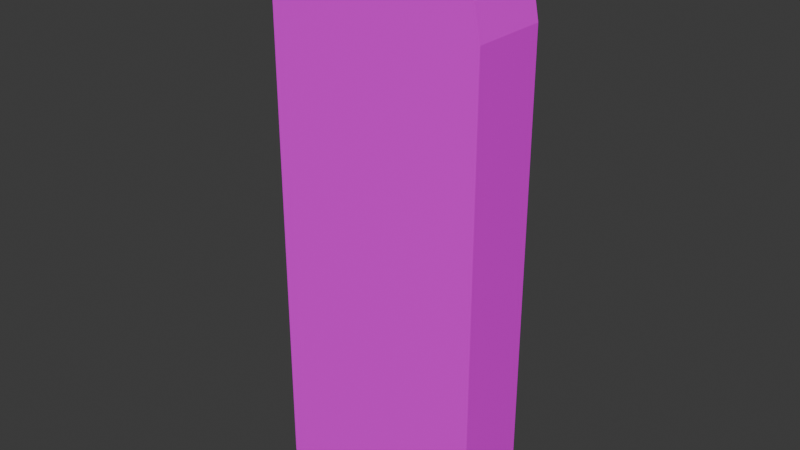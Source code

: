 # Source: Door.blend  (saved by Blender 5.0.119; exported with 4.5.12 LTS)
import bpy
from mathutils import Matrix  # noqa: F401  (used for matrix-valued properties, if any)

bpy.ops.wm.read_factory_settings(use_empty=True)
scene = bpy.context.scene
scene.name = 'Scene'

# ---- collections
col_collection = bpy.data.collections.new('Collection'); scene.collection.children.link(col_collection)

# ---- images (referenced by path relative to the original .blend; pixels are not part of the script)
import os
ASSET_DIR = os.environ.get("B2B_ASSET_DIR", "")  # directory of the original .blend (textures are referenced by path, not embedded)
HERE = os.path.dirname(os.path.abspath(__file__))  # packed textures are extracted next to this script under _unpacked/

def load_image(name, relpath, width, height, colorspace="sRGB"):
    """Load a texture the original file referenced (path relative to the .blend, or extracted next to this script)."""
    p = next((c for c in (os.path.join(HERE, relpath), os.path.join(ASSET_DIR, relpath)) if relpath and os.path.exists(c)), "")
    if p:
        img = bpy.data.images.load(p, check_existing=True)
        img.name = name
    else:  # same state as the original file: an image datablock whose file is absent (Cycles renders it pink)
        img = bpy.data.images.new(name, width, height)
        img.source = "FILE"
        img.filepath = "//" + (relpath or name)
    img.colorspace_settings.name = colorspace
    return img
img_chairtext_png = load_image('chairText.png', 'chairText.png', 1024, 1024, 'sRGB')

# ---- materials (node trees are filled in below, after node groups)
mat_material_001 = bpy.data.materials.new('Material.001')

# ---- material node trees
mat_material_001.use_nodes = True; mat_material_001.node_tree.nodes.clear()
_N = mat_material_001.node_tree.nodes; _L = mat_material_001.node_tree.links
n0 = _N.new('ShaderNodeBsdfPrincipled'); n0.name = 'Principled BSDF'; n0.location = (-200, 100)
n1 = _N.new('ShaderNodeOutputMaterial'); n1.name = 'Material Output'; n1.location = (200, 100)
n2 = _N.new('ShaderNodeTexImage'); n2.name = 'Image Texture'; n2.location = (-598, 142)
n2.image = img_chairtext_png
_L.new(n0.outputs[0], n1.inputs[0])
_L.new(n2.outputs[0], n0.inputs[0])
n1.is_active_output = True

# ---- world
world_world = bpy.data.worlds.new('World'); scene.world = world_world
world_world.use_nodes = True; world_world.node_tree.nodes.clear()
_N = world_world.node_tree.nodes; _L = world_world.node_tree.links
n0 = _N.new('ShaderNodeOutputWorld'); n0.name = 'World Output'; n0.location = (200, 100)
n1 = _N.new('ShaderNodeBackground'); n1.name = 'Background'; n1.location = (-200, 100)
n1.inputs[0].default_value = (0.05088, 0.05088, 0.05088, 1.0)
_L.new(n1.outputs[0], n0.inputs[0])
n0.is_active_output = True
world_world.color = (0.05088, 0.05088, 0.05088)
world_world.sun_shadow_jitter_overblur = 0.0

# ---- meshes
me_cube_001 = bpy.data.meshes.new('Cube.001')
me_cube_001.from_pydata([(-1.0, -0.3531, -1.0), (-1.0, -0.3531, 1.0), (-1.0, 0.3531, -1.0), (-1.0, 0.3531, 1.0), (1.0, -0.3531, -1.0), (1.0, -0.3531, 1.0), (1.0, 0.3531, -1.0), (1.0, 0.3531, 1.0), (-0.2162, -0.3531, 4.221), (-1.0, -0.3531, 3.437), (-0.5161, -0.3531, 4.162), (-0.7704, -0.3531, 3.992), (-0.9403, -0.3531, 3.737), (-1.0, 0.3531, 3.437), (-0.2162, 0.3531, 4.221), (-0.9403, 0.3531, 3.737), (-0.7704, 0.3531, 3.992), (-0.5161, 0.3531, 4.162), (0.2162, 0.3531, 4.221), (1.0, 0.3531, 3.437), (0.5161, 0.3531, 4.162), (0.7704, 0.3531, 3.992), (0.9403, 0.3531, 3.737), (1.0, -0.3531, 3.437), (0.2162, -0.3531, 4.221), (0.9403, -0.3531, 3.737), (0.7704, -0.3531, 3.992), (0.5161, -0.3531, 4.162)], [], [(0, 1, 3, 2), (2, 3, 7, 6), (6, 7, 5, 4), (4, 5, 1, 0), (2, 6, 4, 0), (8, 14, 17, 10), (10, 17, 16, 11), (11, 16, 15, 12), (12, 15, 13, 9), (18, 24, 27, 20), (20, 27, 26, 21), (21, 26, 25, 22), (22, 25, 23, 19), (3, 1, 9, 13), (18, 14, 8, 24), (1, 5, 23, 25, 26, 27, 24, 8, 10, 11, 12, 9), (7, 3, 13, 15, 16, 17, 14, 18, 20, 21, 22, 19), (5, 7, 19, 23)])
_uv = me_cube_001.uv_layers.new(name='UVMap')
_uv.uv.foreach_set('vector', [0.375, 0.0, 0.625, 0.0, 0.625, 0.25, 0.375, 0.25, 0.375, 0.25, 0.625, 0.25, 0.625, 0.5, 0.375, 0.5, 0.375, 0.5, 0.625, 0.5, 0.625, 0.75, 0.375, 0.75, 0.375, 0.75, 0.625, 0.75, 0.625, 1.0, 0.375, 1.0, 0.125, 0.5, 0.375, 0.5, 0.375, 0.75, 0.125, 0.75, 0.777, 0.75, 0.777, 0.5, 0.8145, 0.5, 0.8145, 0.75, 0.8145, 0.75, 0.8145, 0.5, 0.875, 0.5, 0.875, 0.75, 0.625, 0.0, 0.625, 0.2643, 0.625, 0.2525, 0.625, 0.0, 0.625, 0.0, 0.625, 0.2525, 0.625, 0.25, 0.625, 0.0, 0.6903, 0.4673, 0.6903, 0.7827, 0.6653, 0.7702, 0.6653, 0.4798, 0.6653, 0.4798, 0.6653, 0.7702, 0.625, 0.7596, 0.625, 0.4904, 0.625, 0.4904, 0.625, 0.7596, 0.625, 0.7525, 0.625, 0.4975, 0.625, 0.4975, 0.625, 0.7525, 0.625, 0.75, 0.625, 0.5, 0.625, 0.25, 0.625, 0.0, 0.625, 0.0, 0.625, 0.25, 0.6903, 0.4673, 0.777, 0.5, 0.777, 0.75, 0.6903, 0.7827, 0.625, 1.0, 0.625, 0.75, 0.625, 0.75, 0.625, 0.7525, 0.625, 0.7596, 0.6653, 0.7702, 0.6903, 0.7827, 0.625, 0.902, 0.625, 0.9395, 0.625, 0.9713, 0.625, 0.9925, 0.625, 1.0, 0.625, 0.5, 0.625, 0.25, 0.625, 0.25, 0.625, 0.2525, 0.625, 0.2643, 0.625, 0.3105, 0.625, 0.348, 0.6903, 0.4673, 0.6653, 0.4798, 0.625, 0.4904, 0.625, 0.4975, 0.625, 0.5, 0.625, 0.75, 0.625, 0.5, 0.625, 0.5, 0.625, 0.75])
me_cube_001.materials.append(mat_material_001)
me_cube_001.update()

# ---- objects
ob_door = bpy.data.objects.new('door', me_cube_001)

# ---- transforms, parenting, visibility, modifiers, constraints
ob_door.location = (0.0, 0.0, 0.0)

# ---- collection membership
col_collection.objects.link(ob_door)

# ---- scene / render settings (as saved in the file)
scene.frame_start = 1; scene.frame_end = 250; scene.frame_set(1)
scene.render.engine = 'BLENDER_EEVEE_NEXT'
scene.render.bake_bias = 0.0
scene.render.bake_samples = 0
scene.cycles.sampling_pattern = 'TABULATED_SOBOL'
scene.eevee.use_volume_custom_range = False
bpy.context.view_layer.update()

# ---- added for rendering (the .blend has no active camera and no usable light): camera, sun
cam_auto = bpy.data.cameras.new('AutoCamera')
cam_auto.lens = 50.0
cam_auto.sensor_width = 36.0
cam_auto.clip_end = 1000.0
ob_auto_camera = bpy.data.objects.new('AutoCamera', cam_auto)
scene.collection.objects.link(ob_auto_camera)
ob_auto_camera.location = (5.21425, -6.2571, 5.78205)
ob_auto_camera.rotation_euler = (1.09748, -7.21219e-08, 0.694738)
scene.camera = ob_auto_camera
light_auto_sun = bpy.data.lights.new('AutoSun', 'SUN')
light_auto_sun.energy = 3.0
light_auto_sun.angle = 0.0523599
ob_auto_sun = bpy.data.objects.new('AutoSun', light_auto_sun)
scene.collection.objects.link(ob_auto_sun)
ob_auto_sun.rotation_euler = (0.872665, 0.174533, 0.523599)
bpy.context.view_layer.update()

